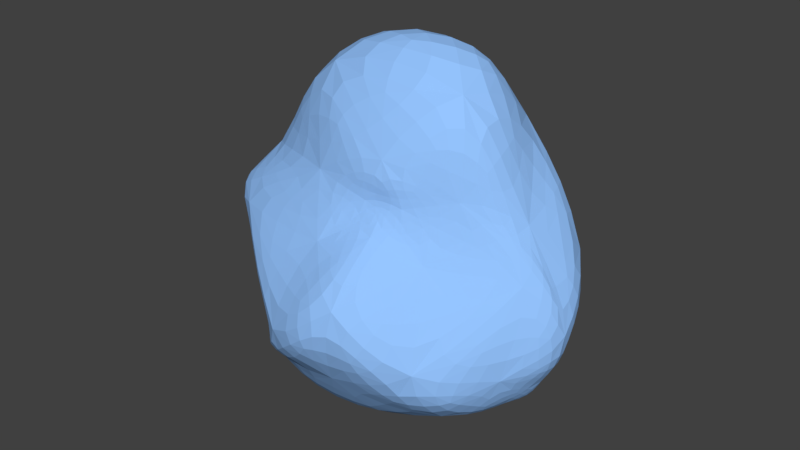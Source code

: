 # Source: ROCK_FOR_ICE_ReALM_iCE_NUMBER_2.blend  (saved by Blender 2.90.8; exported with 4.5.12 LTS)
import bpy
from mathutils import Matrix  # noqa: F401  (used for matrix-valued properties, if any)

bpy.ops.wm.read_factory_settings(use_empty=True)
scene = bpy.context.scene
scene.name = 'Scene'

# ---- collections
col_collection_1 = bpy.data.collections.new('Collection 1'); scene.collection.children.link(col_collection_1)

# ---- materials (node trees are filled in below, after node groups)
mat_material_001 = bpy.data.materials.new('Material.001')
mat_material_001.alpha_threshold = 0.0
mat_material_001.use_transparent_shadow = False
mat_material_001.diffuse_color = (0.3022, 0.5558, 1.0, 1.0)
mat_material_001.roughness = 0.5
mat_material_001.specular_intensity = 0.0
mat_material_002 = bpy.data.materials.new('Material.002')
mat_material_002.alpha_threshold = 0.0
mat_material_002.use_transparent_shadow = False
mat_material_002.diffuse_color = (1.0, 1.0, 1.0, 1.0)
mat_material_002.roughness = 0.5

# ---- material node trees

# ---- world
world_world = bpy.data.worlds.new('World'); scene.world = world_world
world_world.color = (0.05088, 0.05088, 0.05088)
world_world.use_sun_shadow = False
world_world.sun_shadow_jitter_overblur = 0.0
world_world.cycles.sampling_method = 'MANUAL'

# ---- meshes
me_gd_mesh = bpy.data.meshes.new('GD_mesh')
me_gd_mesh.from_pydata([(0.5385, -0.1229, 1.774), (-1.139, -0.1229, 1.771), (1.172, -0.02181, 0.4059), (0.6019, -1.08, -0.4059), (-1.842, -0.4364, 0.4059), (-0.5663, -1.305, -0.4059), (-1.202, 1.191, -0.4059), (-1.772, 0.4789, 0.4059), (1.242, 0.5502, 0.4059), (0.5663, 1.14, -0.4059), (-0.6003, 0.5918, -1.373), (-0.6003, -0.5918, -1.373), (0.1588, -0.4926, 0.7866), (0.518, -0.2898, 0.8643), (-0.5423, 0.9325, 1.158), (0.4941, 0.7308, 1.375), (1.179, 0.0, -0.5833), (1.424, 0.0, -0.1973), (-0.6003, 1.17, 0.5833), (-0.6003, 1.275, 0.1973), (-1.558, 0.1838, -0.7866), (-1.36, 0.5838, -0.8643), (0.999, 0.02688, -0.7866), (0.7909, 0.4425, -0.8643), (-0.1527, -0.4954, 0.7866), (-0.4941, -0.56, 0.8643), (-1.78, 1.587e-16, -0.5833), (-1.945, -0.1959, 0.1702), (-0.7591, 1.098, 0.7866), (-1.118, 0.7721, 1.375), (-2.166e-16, -0.6429, 0.5833), (-2.617e-16, -1.258, 0.1973), (0.9575, -0.1838, -0.7866), (0.7602, -0.5838, -0.8643), (-1.599, -0.1918, -0.7866), (-1.391, -0.6074, -0.8643), (0.4084, -0.4996, 0.4052), (-0.4091, -0.7382, 0.4052), (0.005007, -0.5937, 1.065), (-0.1472, 0.5274, 1.998), (-1.009, 0.9567, 0.4052), (0.4091, 0.9668, 0.4052), (1.034, 0.3049, -0.4052), (0.5846, 0.005265, -0.9232), (1.016, -0.4715, -0.4052), (-1.616, 0.4715, -0.4052), (-0.7284, -0.7298, -0.4052), (-1.185, -0.005265, -1.178), (0.8916, -0.0001699, 0.577), (-0.6011, 1.007, -0.577), (-1.695, 0.0001699, 0.577), (-0.1133, -1.007, -0.577)], [], [(30, 36, 12), (12, 36, 13), (13, 36, 2), (2, 36, 3), (3, 36, 31), (31, 36, 30), (24, 37, 30), (30, 37, 31), (31, 37, 5), (5, 37, 4), (4, 37, 25), (25, 37, 24), (12, 38, 24), (24, 38, 25), (25, 38, 1), (1, 38, 0), (0, 38, 13), (13, 38, 12), (28, 39, 14), (14, 39, 15), (15, 39, 0), (0, 39, 1), (1, 39, 29), (29, 39, 28), (18, 40, 28), (28, 40, 29), (29, 40, 7), (7, 40, 6), (6, 40, 19), (19, 40, 18), (14, 41, 18), (18, 41, 19), (19, 41, 9), (9, 41, 8), (8, 41, 15), (15, 41, 14), (22, 42, 16), (16, 42, 17), (17, 42, 8), (8, 42, 9), (9, 42, 23), (23, 42, 22), (32, 43, 22), (22, 43, 23), (23, 43, 10), (10, 43, 11), (11, 43, 33), (33, 43, 32), (16, 44, 32), (32, 44, 33), (33, 44, 3), (3, 44, 2), (2, 44, 17), (17, 44, 16), (26, 45, 20), (20, 45, 21), (21, 45, 6), (6, 45, 7), (7, 45, 27), (27, 45, 26), (34, 46, 26), (26, 46, 27), (27, 46, 4), (4, 46, 5), (5, 46, 35), (35, 46, 34), (20, 47, 34), (34, 47, 35), (35, 47, 11), (11, 47, 10), (10, 47, 21), (21, 47, 20), (12, 24, 30), (14, 18, 28), (16, 32, 22), (20, 34, 26), (2, 48, 13), (13, 48, 0), (0, 48, 15), (15, 48, 8), (8, 48, 17), (17, 48, 2), (19, 49, 6), (6, 49, 21), (21, 49, 10), (10, 49, 23), (23, 49, 9), (9, 49, 19), (25, 50, 4), (4, 50, 27), (27, 50, 7), (7, 50, 29), (29, 50, 1), (1, 50, 25), (31, 51, 3), (3, 51, 33), (33, 51, 11), (11, 51, 35), (35, 51, 5), (5, 51, 31)])
me_gd_mesh.materials.append(mat_material_001)
me_gd_mesh.materials.append(mat_material_002)
me_gd_mesh.use_remesh_preserve_volume = False
me_gd_mesh.use_remesh_preserve_attributes = False
me_gd_mesh.use_mirror_vertex_groups = False
me_gd_mesh.update()

# ---- objects
ob_gd_mesh = bpy.data.objects.new('GD_mesh', me_gd_mesh)

# ---- transforms, parenting, visibility, modifiers, constraints
ob_gd_mesh.location = (0.0513, 0.06397, 0.9395)
ob_gd_mesh.scale = (2.4, 2.4, 2.4)
ob_gd_mesh.lineart.crease_threshold = 0.0
_m = ob_gd_mesh.modifiers.new('Subsurf', 'SUBSURF')
_m.uv_smooth = 'PRESERVE_CORNERS'
_m.quality = 2
_m.show_only_control_edges = False

# ---- collection membership
col_collection_1.objects.link(ob_gd_mesh)

# ---- scene / render settings (as saved in the file)
scene.frame_start = 1; scene.frame_end = 250; scene.frame_set(1)
scene.render.engine = 'BLENDER_EEVEE_NEXT'
scene.render.resolution_percentage = 50
scene.render.dither_intensity = 0.0
scene.cycles.use_denoising = False
scene.cycles.samples = 128
scene.cycles.sampling_pattern = 'TABULATED_SOBOL'
scene.cycles.use_adaptive_sampling = False
scene.cycles.use_light_tree = False
scene.cycles.blur_glossy = 0.0
scene.cycles.sample_clamp_indirect = 0.0
scene.view_settings.view_transform = 'Standard'
bpy.context.view_layer.update()

# ---- added for rendering (the .blend has no active camera and no usable light): camera, sun
cam_auto = bpy.data.cameras.new('AutoCamera')
cam_auto.lens = 50.0
cam_auto.sensor_width = 36.0
cam_auto.clip_end = 1000.0
ob_auto_camera = bpy.data.objects.new('AutoCamera', cam_auto)
scene.collection.objects.link(ob_auto_camera)
ob_auto_camera.location = (11.4627, -14.4152, 11.3184)
ob_auto_camera.rotation_euler = (1.09748, -7.21219e-08, 0.694738)
scene.camera = ob_auto_camera
light_auto_sun = bpy.data.lights.new('AutoSun', 'SUN')
light_auto_sun.energy = 3.0
light_auto_sun.angle = 0.0523599
ob_auto_sun = bpy.data.objects.new('AutoSun', light_auto_sun)
scene.collection.objects.link(ob_auto_sun)
ob_auto_sun.rotation_euler = (0.872665, 0.174533, 0.523599)
bpy.context.view_layer.update()
